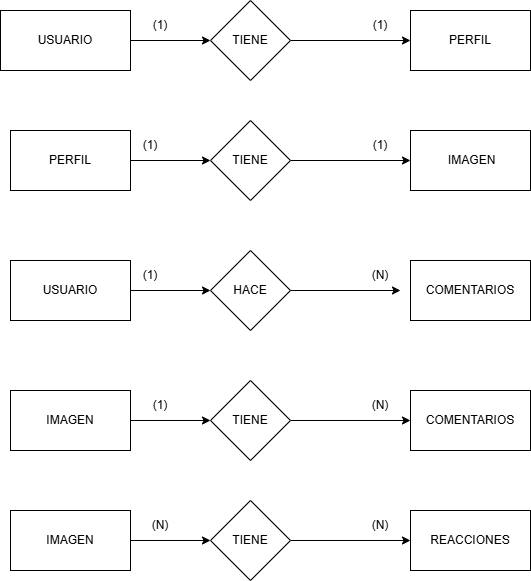

The diagram above was exported from draw.io. Its source (the exported page's mxGraphModel, read from the mxfile embedded in the PNG):
<mxGraphModel dx="1426" dy="777" grid="1" gridSize="10" guides="1" tooltips="1" connect="1" arrows="1" fold="1" page="1" pageScale="1" pageWidth="827" pageHeight="1169" math="0" shadow="0">
  <root>
    <mxCell id="0" />
    <mxCell id="1" parent="0" />
    <mxCell id="-4UIU11jU174KgL2qNiM-16" edge="1" parent="1" source="-4UIU11jU174KgL2qNiM-1" style="edgeStyle=orthogonalEdgeStyle;rounded=0;orthogonalLoop=1;jettySize=auto;html=1;entryX=0;entryY=0.5;entryDx=0;entryDy=0;" target="-4UIU11jU174KgL2qNiM-2">
      <mxGeometry relative="1" as="geometry" />
    </mxCell>
    <mxCell id="-4UIU11jU174KgL2qNiM-1" parent="1" style="rounded=0;whiteSpace=wrap;html=1;" value="USUARIO" vertex="1">
      <mxGeometry height="60" width="130" x="150" y="90" as="geometry" />
    </mxCell>
    <mxCell id="-4UIU11jU174KgL2qNiM-17" edge="1" parent="1" source="-4UIU11jU174KgL2qNiM-2" style="edgeStyle=orthogonalEdgeStyle;rounded=0;orthogonalLoop=1;jettySize=auto;html=1;exitX=1;exitY=0.5;exitDx=0;exitDy=0;entryX=0;entryY=0.5;entryDx=0;entryDy=0;" target="-4UIU11jU174KgL2qNiM-3">
      <mxGeometry relative="1" as="geometry" />
    </mxCell>
    <mxCell id="-4UIU11jU174KgL2qNiM-2" parent="1" style="rhombus;whiteSpace=wrap;html=1;" value="TIENE" vertex="1">
      <mxGeometry height="80" width="80" x="360" y="80" as="geometry" />
    </mxCell>
    <mxCell id="-4UIU11jU174KgL2qNiM-3" parent="1" style="rounded=0;whiteSpace=wrap;html=1;" value="PERFIL" vertex="1">
      <mxGeometry height="60" width="120" x="560" y="90" as="geometry" />
    </mxCell>
    <mxCell id="-4UIU11jU174KgL2qNiM-18" edge="1" parent="1" source="-4UIU11jU174KgL2qNiM-4" style="edgeStyle=orthogonalEdgeStyle;rounded=0;orthogonalLoop=1;jettySize=auto;html=1;entryX=0;entryY=0.5;entryDx=0;entryDy=0;" target="-4UIU11jU174KgL2qNiM-5">
      <mxGeometry relative="1" as="geometry" />
    </mxCell>
    <mxCell id="-4UIU11jU174KgL2qNiM-4" parent="1" style="rounded=0;whiteSpace=wrap;html=1;" value="PERFIL" vertex="1">
      <mxGeometry height="60" width="120" x="160" y="210" as="geometry" />
    </mxCell>
    <mxCell id="-4UIU11jU174KgL2qNiM-19" edge="1" parent="1" source="-4UIU11jU174KgL2qNiM-5" style="edgeStyle=orthogonalEdgeStyle;rounded=0;orthogonalLoop=1;jettySize=auto;html=1;entryX=0;entryY=0.5;entryDx=0;entryDy=0;" target="-4UIU11jU174KgL2qNiM-6">
      <mxGeometry relative="1" as="geometry" />
    </mxCell>
    <mxCell id="-4UIU11jU174KgL2qNiM-5" parent="1" style="rhombus;whiteSpace=wrap;html=1;" value="TIENE" vertex="1">
      <mxGeometry height="80" width="80" x="360" y="200" as="geometry" />
    </mxCell>
    <mxCell id="-4UIU11jU174KgL2qNiM-6" parent="1" style="rounded=0;whiteSpace=wrap;html=1;" value="&amp;nbsp;IMAGEN" vertex="1">
      <mxGeometry height="60" width="120" x="560" y="210" as="geometry" />
    </mxCell>
    <mxCell id="-4UIU11jU174KgL2qNiM-20" edge="1" parent="1" source="-4UIU11jU174KgL2qNiM-7" style="edgeStyle=orthogonalEdgeStyle;rounded=0;orthogonalLoop=1;jettySize=auto;html=1;entryX=0;entryY=0.5;entryDx=0;entryDy=0;" target="-4UIU11jU174KgL2qNiM-8">
      <mxGeometry relative="1" as="geometry" />
    </mxCell>
    <mxCell id="-4UIU11jU174KgL2qNiM-7" parent="1" style="rounded=0;whiteSpace=wrap;html=1;" value="USUARIO" vertex="1">
      <mxGeometry height="60" width="120" x="160" y="340" as="geometry" />
    </mxCell>
    <mxCell id="-4UIU11jU174KgL2qNiM-21" edge="1" parent="1" source="-4UIU11jU174KgL2qNiM-8" style="edgeStyle=orthogonalEdgeStyle;rounded=0;orthogonalLoop=1;jettySize=auto;html=1;">
      <mxGeometry relative="1" as="geometry">
        <mxPoint x="550" y="370" as="targetPoint" />
      </mxGeometry>
    </mxCell>
    <mxCell id="-4UIU11jU174KgL2qNiM-8" parent="1" style="rhombus;whiteSpace=wrap;html=1;" value="HACE" vertex="1">
      <mxGeometry height="80" width="80" x="360" y="330" as="geometry" />
    </mxCell>
    <mxCell id="-4UIU11jU174KgL2qNiM-9" parent="1" style="rounded=0;whiteSpace=wrap;html=1;" value="COMENTARIOS" vertex="1">
      <mxGeometry height="60" width="120" x="560" y="340" as="geometry" />
    </mxCell>
    <mxCell id="-4UIU11jU174KgL2qNiM-22" edge="1" parent="1" source="-4UIU11jU174KgL2qNiM-10" style="edgeStyle=orthogonalEdgeStyle;rounded=0;orthogonalLoop=1;jettySize=auto;html=1;entryX=0;entryY=0.5;entryDx=0;entryDy=0;" target="-4UIU11jU174KgL2qNiM-11">
      <mxGeometry relative="1" as="geometry" />
    </mxCell>
    <mxCell id="-4UIU11jU174KgL2qNiM-10" parent="1" style="rounded=0;whiteSpace=wrap;html=1;" value="IMAGEN" vertex="1">
      <mxGeometry height="60" width="120" x="160" y="470" as="geometry" />
    </mxCell>
    <mxCell id="-4UIU11jU174KgL2qNiM-23" edge="1" parent="1" source="-4UIU11jU174KgL2qNiM-11" style="edgeStyle=orthogonalEdgeStyle;rounded=0;orthogonalLoop=1;jettySize=auto;html=1;entryX=0;entryY=0.5;entryDx=0;entryDy=0;" target="-4UIU11jU174KgL2qNiM-12">
      <mxGeometry relative="1" as="geometry" />
    </mxCell>
    <mxCell id="-4UIU11jU174KgL2qNiM-11" parent="1" style="rhombus;whiteSpace=wrap;html=1;" value="TIENE" vertex="1">
      <mxGeometry height="80" width="80" x="360" y="460" as="geometry" />
    </mxCell>
    <mxCell id="-4UIU11jU174KgL2qNiM-12" parent="1" style="rounded=0;whiteSpace=wrap;html=1;" value="COMENTARIOS" vertex="1">
      <mxGeometry height="60" width="120" x="560" y="470" as="geometry" />
    </mxCell>
    <mxCell id="-4UIU11jU174KgL2qNiM-24" edge="1" parent="1" source="-4UIU11jU174KgL2qNiM-13" style="edgeStyle=orthogonalEdgeStyle;rounded=0;orthogonalLoop=1;jettySize=auto;html=1;entryX=0;entryY=0.5;entryDx=0;entryDy=0;" target="-4UIU11jU174KgL2qNiM-14">
      <mxGeometry relative="1" as="geometry" />
    </mxCell>
    <mxCell id="-4UIU11jU174KgL2qNiM-13" parent="1" style="rounded=0;whiteSpace=wrap;html=1;" value="IMAGEN" vertex="1">
      <mxGeometry height="60" width="120" x="160" y="590" as="geometry" />
    </mxCell>
    <mxCell id="-4UIU11jU174KgL2qNiM-25" edge="1" parent="1" source="-4UIU11jU174KgL2qNiM-14" style="edgeStyle=orthogonalEdgeStyle;rounded=0;orthogonalLoop=1;jettySize=auto;html=1;entryX=0;entryY=0.5;entryDx=0;entryDy=0;" target="-4UIU11jU174KgL2qNiM-15">
      <mxGeometry relative="1" as="geometry" />
    </mxCell>
    <mxCell id="-4UIU11jU174KgL2qNiM-14" parent="1" style="rhombus;whiteSpace=wrap;html=1;" value="TIENE" vertex="1">
      <mxGeometry height="80" width="80" x="360" y="580" as="geometry" />
    </mxCell>
    <mxCell id="-4UIU11jU174KgL2qNiM-15" parent="1" style="rounded=0;whiteSpace=wrap;html=1;" value="REACCIONES" vertex="1">
      <mxGeometry height="60" width="120" x="560" y="590" as="geometry" />
    </mxCell>
    <mxCell id="-4UIU11jU174KgL2qNiM-26" parent="1" style="text;html=1;whiteSpace=wrap;strokeColor=none;fillColor=none;align=center;verticalAlign=middle;rounded=0;" value="(1)" vertex="1">
      <mxGeometry height="30" width="60" x="280" y="90" as="geometry" />
    </mxCell>
    <mxCell id="-4UIU11jU174KgL2qNiM-27" parent="1" style="text;html=1;whiteSpace=wrap;strokeColor=none;fillColor=none;align=center;verticalAlign=middle;rounded=0;" value="(1)" vertex="1">
      <mxGeometry height="30" width="60" x="500" y="90" as="geometry" />
    </mxCell>
    <mxCell id="-4UIU11jU174KgL2qNiM-28" parent="1" style="text;html=1;whiteSpace=wrap;strokeColor=none;fillColor=none;align=center;verticalAlign=middle;rounded=0;" value="(1)" vertex="1">
      <mxGeometry height="30" width="60" x="270" y="210" as="geometry" />
    </mxCell>
    <mxCell id="-4UIU11jU174KgL2qNiM-29" parent="1" style="text;html=1;whiteSpace=wrap;strokeColor=none;fillColor=none;align=center;verticalAlign=middle;rounded=0;" value="(1)" vertex="1">
      <mxGeometry height="30" width="60" x="500" y="210" as="geometry" />
    </mxCell>
    <mxCell id="-4UIU11jU174KgL2qNiM-30" parent="1" style="text;html=1;whiteSpace=wrap;strokeColor=none;fillColor=none;align=center;verticalAlign=middle;rounded=0;" value="(1)" vertex="1">
      <mxGeometry height="30" width="60" x="270" y="340" as="geometry" />
    </mxCell>
    <mxCell id="-4UIU11jU174KgL2qNiM-31" parent="1" style="text;html=1;whiteSpace=wrap;strokeColor=none;fillColor=none;align=center;verticalAlign=middle;rounded=0;" value="(N)" vertex="1">
      <mxGeometry height="30" width="60" x="500" y="340" as="geometry" />
    </mxCell>
    <mxCell id="-4UIU11jU174KgL2qNiM-32" parent="1" style="text;html=1;whiteSpace=wrap;strokeColor=none;fillColor=none;align=center;verticalAlign=middle;rounded=0;" value="(1)" vertex="1">
      <mxGeometry height="30" width="60" x="280" y="470" as="geometry" />
    </mxCell>
    <mxCell id="-4UIU11jU174KgL2qNiM-33" parent="1" style="text;html=1;whiteSpace=wrap;strokeColor=none;fillColor=none;align=center;verticalAlign=middle;rounded=0;" value="(N)" vertex="1">
      <mxGeometry height="30" width="60" x="500" y="470" as="geometry" />
    </mxCell>
    <mxCell id="-4UIU11jU174KgL2qNiM-34" parent="1" style="text;html=1;whiteSpace=wrap;strokeColor=none;fillColor=none;align=center;verticalAlign=middle;rounded=0;" value="(N)" vertex="1">
      <mxGeometry height="30" width="60" x="280" y="590" as="geometry" />
    </mxCell>
    <mxCell id="-4UIU11jU174KgL2qNiM-35" parent="1" style="text;html=1;whiteSpace=wrap;strokeColor=none;fillColor=none;align=center;verticalAlign=middle;rounded=0;" value="(N)" vertex="1">
      <mxGeometry height="30" width="60" x="500" y="590" as="geometry" />
    </mxCell>
  </root>
</mxGraphModel>